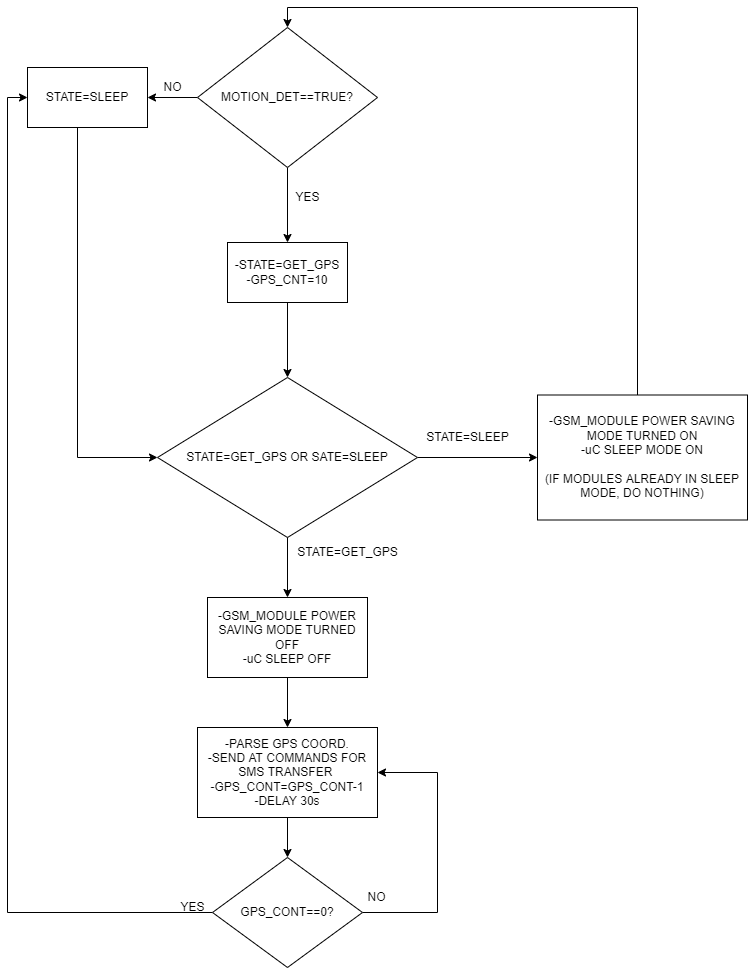

The diagram above was exported from draw.io. Its source (the exported page's mxGraphModel, read from the mxfile embedded in the PNG):
<mxGraphModel dx="1374" dy="816" grid="1" gridSize="10" guides="1" tooltips="1" connect="1" arrows="1" fold="1" page="1" pageScale="1" pageWidth="827" pageHeight="1169" math="0" shadow="0">
  <root>
    <mxCell id="WIyWlLk6GJQsqaUBKTNV-0" />
    <mxCell id="WIyWlLk6GJQsqaUBKTNV-1" parent="WIyWlLk6GJQsqaUBKTNV-0" />
    <mxCell id="pX2FpZyPid6YII_aF5Ki-2" value="" style="edgeStyle=orthogonalEdgeStyle;rounded=0;orthogonalLoop=1;jettySize=auto;html=1;" edge="1" parent="WIyWlLk6GJQsqaUBKTNV-1" source="pX2FpZyPid6YII_aF5Ki-0" target="pX2FpZyPid6YII_aF5Ki-1">
      <mxGeometry relative="1" as="geometry" />
    </mxCell>
    <mxCell id="pX2FpZyPid6YII_aF5Ki-7" value="" style="edgeStyle=orthogonalEdgeStyle;rounded=0;orthogonalLoop=1;jettySize=auto;html=1;" edge="1" parent="WIyWlLk6GJQsqaUBKTNV-1" source="pX2FpZyPid6YII_aF5Ki-0" target="pX2FpZyPid6YII_aF5Ki-6">
      <mxGeometry relative="1" as="geometry" />
    </mxCell>
    <mxCell id="pX2FpZyPid6YII_aF5Ki-0" value="MOTION_DET==TRUE?" style="rhombus;whiteSpace=wrap;html=1;" vertex="1" parent="WIyWlLk6GJQsqaUBKTNV-1">
      <mxGeometry x="220" y="70" width="180" height="140" as="geometry" />
    </mxCell>
    <mxCell id="pX2FpZyPid6YII_aF5Ki-9" value="" style="edgeStyle=orthogonalEdgeStyle;rounded=0;orthogonalLoop=1;jettySize=auto;html=1;entryX=0.5;entryY=0;entryDx=0;entryDy=0;" edge="1" parent="WIyWlLk6GJQsqaUBKTNV-1" source="pX2FpZyPid6YII_aF5Ki-1" target="pX2FpZyPid6YII_aF5Ki-8">
      <mxGeometry relative="1" as="geometry">
        <mxPoint x="310" y="425" as="targetPoint" />
      </mxGeometry>
    </mxCell>
    <mxCell id="pX2FpZyPid6YII_aF5Ki-1" value="-STATE=GET_GPS&lt;br&gt;-GPS_CNT=10" style="whiteSpace=wrap;html=1;" vertex="1" parent="WIyWlLk6GJQsqaUBKTNV-1">
      <mxGeometry x="250" y="285" width="120" height="60" as="geometry" />
    </mxCell>
    <mxCell id="pX2FpZyPid6YII_aF5Ki-3" value="YES" style="text;html=1;align=center;verticalAlign=middle;resizable=0;points=[];autosize=1;strokeColor=none;fillColor=none;" vertex="1" parent="WIyWlLk6GJQsqaUBKTNV-1">
      <mxGeometry x="310" y="230" width="40" height="20" as="geometry" />
    </mxCell>
    <mxCell id="pX2FpZyPid6YII_aF5Ki-4" value="NO" style="text;html=1;align=center;verticalAlign=middle;resizable=0;points=[];autosize=1;strokeColor=none;fillColor=none;" vertex="1" parent="WIyWlLk6GJQsqaUBKTNV-1">
      <mxGeometry x="180" y="120" width="30" height="20" as="geometry" />
    </mxCell>
    <mxCell id="pX2FpZyPid6YII_aF5Ki-27" style="edgeStyle=orthogonalEdgeStyle;rounded=0;orthogonalLoop=1;jettySize=auto;html=1;entryX=0;entryY=0.5;entryDx=0;entryDy=0;" edge="1" parent="WIyWlLk6GJQsqaUBKTNV-1" source="pX2FpZyPid6YII_aF5Ki-6" target="pX2FpZyPid6YII_aF5Ki-8">
      <mxGeometry relative="1" as="geometry">
        <mxPoint x="110" y="500" as="targetPoint" />
        <Array as="points">
          <mxPoint x="100" y="500" />
        </Array>
      </mxGeometry>
    </mxCell>
    <mxCell id="pX2FpZyPid6YII_aF5Ki-6" value="STATE=SLEEP&lt;br&gt;" style="whiteSpace=wrap;html=1;" vertex="1" parent="WIyWlLk6GJQsqaUBKTNV-1">
      <mxGeometry x="50" y="110" width="120" height="60" as="geometry" />
    </mxCell>
    <mxCell id="pX2FpZyPid6YII_aF5Ki-11" value="" style="edgeStyle=orthogonalEdgeStyle;rounded=0;orthogonalLoop=1;jettySize=auto;html=1;" edge="1" parent="WIyWlLk6GJQsqaUBKTNV-1" target="pX2FpZyPid6YII_aF5Ki-10">
      <mxGeometry relative="1" as="geometry">
        <mxPoint x="310" y="570" as="sourcePoint" />
      </mxGeometry>
    </mxCell>
    <mxCell id="pX2FpZyPid6YII_aF5Ki-26" value="" style="edgeStyle=orthogonalEdgeStyle;rounded=0;orthogonalLoop=1;jettySize=auto;html=1;" edge="1" parent="WIyWlLk6GJQsqaUBKTNV-1" source="pX2FpZyPid6YII_aF5Ki-8" target="pX2FpZyPid6YII_aF5Ki-25">
      <mxGeometry relative="1" as="geometry" />
    </mxCell>
    <mxCell id="pX2FpZyPid6YII_aF5Ki-8" value="STATE=GET_GPS OR SATE=SLEEP" style="rhombus;whiteSpace=wrap;html=1;" vertex="1" parent="WIyWlLk6GJQsqaUBKTNV-1">
      <mxGeometry x="180" y="420" width="260" height="160" as="geometry" />
    </mxCell>
    <mxCell id="pX2FpZyPid6YII_aF5Ki-14" value="" style="edgeStyle=orthogonalEdgeStyle;rounded=0;orthogonalLoop=1;jettySize=auto;html=1;" edge="1" parent="WIyWlLk6GJQsqaUBKTNV-1" source="pX2FpZyPid6YII_aF5Ki-10" target="pX2FpZyPid6YII_aF5Ki-13">
      <mxGeometry relative="1" as="geometry" />
    </mxCell>
    <mxCell id="pX2FpZyPid6YII_aF5Ki-10" value="-GSM_MODULE POWER SAVING MODE TURNED OFF&lt;br&gt;-uC SLEEP OFF" style="whiteSpace=wrap;html=1;" vertex="1" parent="WIyWlLk6GJQsqaUBKTNV-1">
      <mxGeometry x="230" y="640" width="160" height="80" as="geometry" />
    </mxCell>
    <mxCell id="pX2FpZyPid6YII_aF5Ki-12" value="STATE=GET_GPS&lt;br&gt;" style="text;html=1;align=center;verticalAlign=middle;resizable=0;points=[];autosize=1;strokeColor=none;fillColor=none;" vertex="1" parent="WIyWlLk6GJQsqaUBKTNV-1">
      <mxGeometry x="310" y="585" width="120" height="20" as="geometry" />
    </mxCell>
    <mxCell id="pX2FpZyPid6YII_aF5Ki-16" value="" style="edgeStyle=orthogonalEdgeStyle;rounded=0;orthogonalLoop=1;jettySize=auto;html=1;" edge="1" parent="WIyWlLk6GJQsqaUBKTNV-1" source="pX2FpZyPid6YII_aF5Ki-13" target="pX2FpZyPid6YII_aF5Ki-15">
      <mxGeometry relative="1" as="geometry" />
    </mxCell>
    <mxCell id="pX2FpZyPid6YII_aF5Ki-13" value="-PARSE GPS COORD.&lt;br&gt;-SEND AT COMMANDS FOR SMS TRANSFER&amp;nbsp;&lt;br&gt;-GPS_CONT=GPS_CONT-1&lt;br&gt;-DELAY 30s" style="whiteSpace=wrap;html=1;" vertex="1" parent="WIyWlLk6GJQsqaUBKTNV-1">
      <mxGeometry x="220" y="770" width="180" height="90" as="geometry" />
    </mxCell>
    <mxCell id="pX2FpZyPid6YII_aF5Ki-29" style="edgeStyle=orthogonalEdgeStyle;rounded=0;orthogonalLoop=1;jettySize=auto;html=1;entryX=0;entryY=0.5;entryDx=0;entryDy=0;" edge="1" parent="WIyWlLk6GJQsqaUBKTNV-1" source="pX2FpZyPid6YII_aF5Ki-15" target="pX2FpZyPid6YII_aF5Ki-6">
      <mxGeometry relative="1" as="geometry" />
    </mxCell>
    <mxCell id="pX2FpZyPid6YII_aF5Ki-34" style="edgeStyle=orthogonalEdgeStyle;rounded=0;orthogonalLoop=1;jettySize=auto;html=1;entryX=1;entryY=0.5;entryDx=0;entryDy=0;" edge="1" parent="WIyWlLk6GJQsqaUBKTNV-1" source="pX2FpZyPid6YII_aF5Ki-15" target="pX2FpZyPid6YII_aF5Ki-13">
      <mxGeometry relative="1" as="geometry">
        <Array as="points">
          <mxPoint x="460" y="955" />
          <mxPoint x="460" y="815" />
        </Array>
      </mxGeometry>
    </mxCell>
    <mxCell id="pX2FpZyPid6YII_aF5Ki-15" value="GPS_CONT==0?" style="rhombus;whiteSpace=wrap;html=1;" vertex="1" parent="WIyWlLk6GJQsqaUBKTNV-1">
      <mxGeometry x="235" y="900" width="150" height="110" as="geometry" />
    </mxCell>
    <mxCell id="pX2FpZyPid6YII_aF5Ki-24" value="STATE=SLEEP&lt;br&gt;" style="text;html=1;align=center;verticalAlign=middle;resizable=0;points=[];autosize=1;strokeColor=none;fillColor=none;" vertex="1" parent="WIyWlLk6GJQsqaUBKTNV-1">
      <mxGeometry x="440" y="470" width="100" height="20" as="geometry" />
    </mxCell>
    <mxCell id="pX2FpZyPid6YII_aF5Ki-28" style="edgeStyle=orthogonalEdgeStyle;rounded=0;orthogonalLoop=1;jettySize=auto;html=1;entryX=0.5;entryY=0;entryDx=0;entryDy=0;" edge="1" parent="WIyWlLk6GJQsqaUBKTNV-1" source="pX2FpZyPid6YII_aF5Ki-25" target="pX2FpZyPid6YII_aF5Ki-0">
      <mxGeometry relative="1" as="geometry">
        <mxPoint x="670" y="30" as="targetPoint" />
        <Array as="points">
          <mxPoint x="660" y="50" />
          <mxPoint x="310" y="50" />
        </Array>
      </mxGeometry>
    </mxCell>
    <mxCell id="pX2FpZyPid6YII_aF5Ki-25" value="-GSM_MODULE POWER SAVING MODE TURNED ON&lt;br&gt;-uC SLEEP MODE ON&lt;br&gt;&lt;br&gt;(IF MODULES ALREADY IN SLEEP MODE, DO NOTHING)" style="whiteSpace=wrap;html=1;" vertex="1" parent="WIyWlLk6GJQsqaUBKTNV-1">
      <mxGeometry x="560" y="437.5" width="210" height="125" as="geometry" />
    </mxCell>
    <mxCell id="pX2FpZyPid6YII_aF5Ki-30" value="YES" style="text;html=1;align=center;verticalAlign=middle;resizable=0;points=[];autosize=1;strokeColor=none;fillColor=none;" vertex="1" parent="WIyWlLk6GJQsqaUBKTNV-1">
      <mxGeometry x="195" y="940" width="40" height="20" as="geometry" />
    </mxCell>
    <mxCell id="pX2FpZyPid6YII_aF5Ki-31" value="NO" style="text;html=1;align=center;verticalAlign=middle;resizable=0;points=[];autosize=1;strokeColor=none;fillColor=none;" vertex="1" parent="WIyWlLk6GJQsqaUBKTNV-1">
      <mxGeometry x="384" y="930" width="30" height="20" as="geometry" />
    </mxCell>
  </root>
</mxGraphModel>